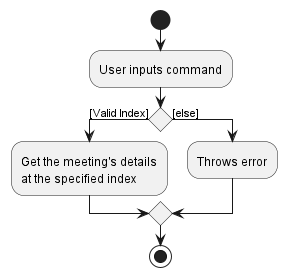

The diagram above was rendered by PlantUML. Its source (embedded in the PNG):
@startuml
'https://plantuml.com/activity-diagram-beta

start
:User inputs command;
if () then ([Valid Index])
  :Get the meeting's details
  at the specified index;
else ([else])
  :Throws error;
endif

stop

@enduml